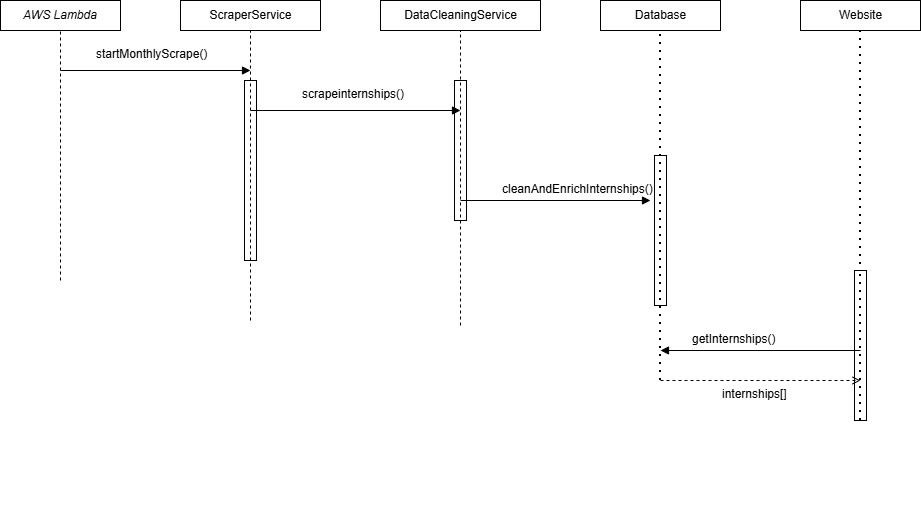

The diagram above was exported from draw.io. Its source (the exported page's mxGraphModel, read from the mxfile embedded in the PNG):
<mxGraphModel dx="1002" dy="551" grid="1" gridSize="10" guides="1" tooltips="1" connect="1" arrows="1" fold="1" page="1" pageScale="1" pageWidth="850" pageHeight="1100" math="0" shadow="0">
  <root>
    <mxCell id="0" />
    <mxCell id="1" parent="0" />
    <mxCell id="SrYI1R7dVLeyqMROP70q-44" parent="1" style="shape=rectangle;" vertex="1">
      <mxGeometry height="150" width="12" x="914" y="300" as="geometry" />
    </mxCell>
    <mxCell id="scheduler" parent="1" style="shape=rectangle;html=1;whiteSpace=wrap;align=center;" value="&lt;span dir=&quot;ltr&quot;&gt;&lt;em&gt;AWS Lambda&lt;/em&gt;&lt;/span&gt;" vertex="1">
      <mxGeometry height="30" width="120" x="60" y="30" as="geometry" />
    </mxCell>
    <mxCell id="scraper" parent="1" style="shape=rectangle;html=1;align=center;" value="ScraperService" vertex="1">
      <mxGeometry height="30" width="140" x="240" y="30" as="geometry" />
    </mxCell>
    <mxCell id="cleaner" parent="1" style="shape=rectangle;html=1;align=center;" value="DataCleaningService" vertex="1">
      <mxGeometry height="30" width="160" x="440" y="30" as="geometry" />
    </mxCell>
    <mxCell id="db" parent="1" style="shape=rectangle;html=1;align=center;" value="Database" vertex="1">
      <mxGeometry height="30" width="120" x="660" y="30" as="geometry" />
    </mxCell>
    <mxCell id="web" parent="1" style="shape=rectangle;html=1;align=center;" value="Website" vertex="1">
      <mxGeometry height="30" width="120" x="860" y="30" as="geometry" />
    </mxCell>
    <mxCell id="l1" parent="1" style="shape=line;dashed=1;" vertex="1">
      <mxGeometry height="500" x="120" y="60" as="geometry" />
    </mxCell>
    <mxCell id="l2" parent="1" style="shape=line;dashed=1;" vertex="1">
      <mxGeometry height="500" x="310" y="60" as="geometry" />
    </mxCell>
    <mxCell id="l3" parent="1" style="shape=line;dashed=1;" vertex="1">
      <mxGeometry height="500" x="520" y="60" as="geometry" />
    </mxCell>
    <mxCell id="l4" parent="1" style="shape=line;dashed=1;" vertex="1">
      <mxGeometry height="500" x="720" y="60" as="geometry" />
    </mxCell>
    <mxCell id="l5" parent="1" style="shape=line;dashed=1;" vertex="1">
      <mxGeometry height="500" x="920" y="60" as="geometry" />
    </mxCell>
    <mxCell id="2" parent="1" style="shape=rectangle;" vertex="1">
      <mxGeometry height="180" width="12" x="304" y="110" as="geometry" />
    </mxCell>
    <mxCell id="3" parent="1" style="shape=rectangle;" vertex="1">
      <mxGeometry height="140" width="12" x="514" y="110" as="geometry" />
    </mxCell>
    <mxCell id="4" parent="1" style="shape=rectangle;" vertex="1">
      <mxGeometry height="150" width="12" x="714" y="185" as="geometry" />
    </mxCell>
    <mxCell id="5" edge="1" parent="1" style="endArrow=block;">
      <mxGeometry relative="1" as="geometry">
        <mxPoint x="120" y="100" as="sourcePoint" />
        <mxPoint x="310" y="100" as="targetPoint" />
      </mxGeometry>
    </mxCell>
    <mxCell id="6" parent="1" style="text;html=1;" value="startMonthlyScrape()" vertex="1">
      <mxGeometry height="20" width="150" x="154" y="70" as="geometry" />
    </mxCell>
    <mxCell id="7" edge="1" parent="1" style="endArrow=block;">
      <mxGeometry relative="1" as="geometry">
        <mxPoint x="310" y="140" as="sourcePoint" />
        <mxPoint x="520" y="140" as="targetPoint" />
      </mxGeometry>
    </mxCell>
    <mxCell id="8" parent="1" style="text;html=1;" value="&lt;div&gt;scrapeinternships()&lt;/div&gt;" vertex="1">
      <mxGeometry height="20" width="120" x="360" y="110" as="geometry" />
    </mxCell>
    <mxCell id="11" edge="1" parent="1" style="endArrow=block;">
      <mxGeometry relative="1" as="geometry">
        <mxPoint x="520" y="230" as="sourcePoint" />
        <mxPoint x="710" y="230" as="targetPoint" />
      </mxGeometry>
    </mxCell>
    <mxCell id="12" parent="1" style="text;html=1;" value="cleanAndEnrichInternships()" vertex="1">
      <mxGeometry height="20" width="130" x="560" y="205" as="geometry" />
    </mxCell>
    <mxCell id="19" edge="1" parent="1" style="endArrow=block;">
      <mxGeometry relative="1" as="geometry">
        <mxPoint x="920" y="380" as="sourcePoint" />
        <mxPoint x="720" y="380" as="targetPoint" />
      </mxGeometry>
    </mxCell>
    <mxCell id="20" parent="1" style="text;html=1;" value="getInternships()" vertex="1">
      <mxGeometry height="20" width="140" x="750" y="355" as="geometry" />
    </mxCell>
    <mxCell id="21" edge="1" parent="1" style="endArrow=open;dashed=1;">
      <mxGeometry relative="1" as="geometry">
        <mxPoint x="720" y="410" as="sourcePoint" />
        <mxPoint x="920" y="410" as="targetPoint" />
      </mxGeometry>
    </mxCell>
    <mxCell id="22" parent="1" style="text;html=1;" value="internships[]" vertex="1">
      <mxGeometry height="20" width="120" x="780" y="410" as="geometry" />
    </mxCell>
    <mxCell id="SrYI1R7dVLeyqMROP70q-27" edge="1" parent="1" source="SrYI1R7dVLeyqMROP70q-44" style="endArrow=none;dashed=1;html=1;dashPattern=1 3;strokeWidth=2;rounded=0;exitX=0.5;exitY=1;exitDx=0;exitDy=0;" value="">
      <mxGeometry height="50" relative="1" width="50" as="geometry">
        <mxPoint x="600" y="280" as="sourcePoint" />
        <mxPoint x="920" y="300" as="targetPoint" />
      </mxGeometry>
    </mxCell>
    <mxCell id="SrYI1R7dVLeyqMROP70q-28" edge="1" parent="1" style="endArrow=none;dashed=1;html=1;dashPattern=1 3;strokeWidth=2;rounded=0;entryX=0.5;entryY=1;entryDx=0;entryDy=0;" target="db" value="">
      <mxGeometry height="50" relative="1" width="50" as="geometry">
        <mxPoint x="720" y="410" as="sourcePoint" />
        <mxPoint x="650" y="230" as="targetPoint" />
      </mxGeometry>
    </mxCell>
    <mxCell id="SrYI1R7dVLeyqMROP70q-29" edge="1" parent="1" style="endArrow=none;dashed=1;html=1;rounded=0;entryX=0.5;entryY=1;entryDx=0;entryDy=0;exitX=0.5;exitY=1;exitDx=0;exitDy=0;" target="cleaner" value="">
      <mxGeometry height="50" relative="1" width="50" as="geometry">
        <mxPoint x="520" y="355" as="sourcePoint" />
        <mxPoint x="650" y="230" as="targetPoint" />
      </mxGeometry>
    </mxCell>
    <mxCell id="SrYI1R7dVLeyqMROP70q-30" edge="1" parent="1" source="l1" style="endArrow=none;dashed=1;html=1;rounded=0;entryX=0.5;entryY=1;entryDx=0;entryDy=0;" target="scheduler" value="">
      <mxGeometry height="50" relative="1" width="50" as="geometry">
        <mxPoint x="600" y="280" as="sourcePoint" />
        <mxPoint x="650" y="230" as="targetPoint" />
      </mxGeometry>
    </mxCell>
    <mxCell id="SrYI1R7dVLeyqMROP70q-33" edge="1" parent="1" style="endArrow=none;dashed=1;html=1;rounded=0;entryX=0.5;entryY=1;entryDx=0;entryDy=0;" target="scraper" value="">
      <mxGeometry height="50" relative="1" width="50" as="geometry">
        <mxPoint x="310" y="350" as="sourcePoint" />
        <mxPoint x="650" y="230" as="targetPoint" />
      </mxGeometry>
    </mxCell>
    <mxCell id="SrYI1R7dVLeyqMROP70q-45" edge="1" parent="1" source="web" style="endArrow=none;dashed=1;html=1;dashPattern=1 3;strokeWidth=2;rounded=0;exitX=0.5;exitY=1;exitDx=0;exitDy=0;" target="SrYI1R7dVLeyqMROP70q-44" value="">
      <mxGeometry height="50" relative="1" width="50" as="geometry">
        <mxPoint x="920" y="60" as="sourcePoint" />
        <mxPoint x="920" y="410" as="targetPoint" />
      </mxGeometry>
    </mxCell>
  </root>
</mxGraphModel>